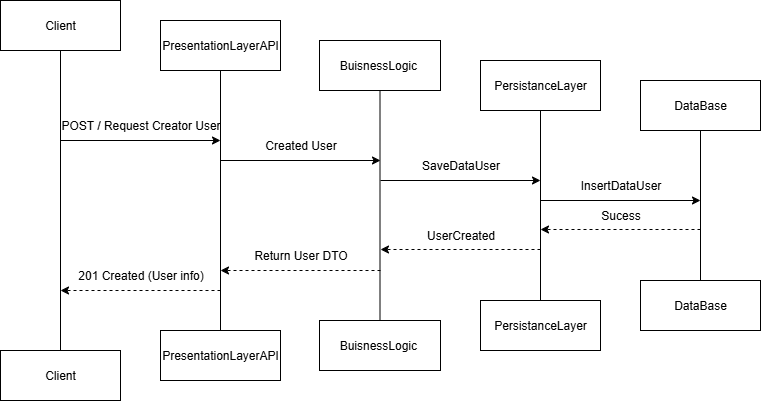

The diagram above was exported from draw.io. Its source (the exported page's mxGraphModel, read from the mxfile embedded in the PNG):
<mxGraphModel dx="1042" dy="626" grid="1" gridSize="10" guides="1" tooltips="1" connect="1" arrows="1" fold="1" page="1" pageScale="1" pageWidth="827" pageHeight="1169" math="0" shadow="0">
  <root>
    <mxCell id="0" />
    <mxCell id="1" parent="0" />
    <mxCell id="GTmyufGJD79l7xdx2yBv-65" value="PresentationLayerAPI" style="html=1;whiteSpace=wrap;" parent="1" vertex="1">
      <mxGeometry x="200" y="450" width="120" height="50" as="geometry" />
    </mxCell>
    <mxCell id="GTmyufGJD79l7xdx2yBv-66" value="Client" style="html=1;whiteSpace=wrap;" parent="1" vertex="1">
      <mxGeometry x="40" y="470" width="120" height="50" as="geometry" />
    </mxCell>
    <mxCell id="GTmyufGJD79l7xdx2yBv-67" style="edgeStyle=orthogonalEdgeStyle;rounded=0;orthogonalLoop=1;jettySize=auto;html=1;exitX=0.5;exitY=1;exitDx=0;exitDy=0;endArrow=none;endFill=0;" parent="1" source="GTmyufGJD79l7xdx2yBv-68" target="GTmyufGJD79l7xdx2yBv-66" edge="1">
      <mxGeometry relative="1" as="geometry" />
    </mxCell>
    <mxCell id="GTmyufGJD79l7xdx2yBv-68" value="Client" style="html=1;whiteSpace=wrap;" parent="1" vertex="1">
      <mxGeometry x="40" y="120" width="120" height="50" as="geometry" />
    </mxCell>
    <mxCell id="GTmyufGJD79l7xdx2yBv-69" style="edgeStyle=orthogonalEdgeStyle;rounded=0;orthogonalLoop=1;jettySize=auto;html=1;exitX=0.5;exitY=1;exitDx=0;exitDy=0;entryX=0.5;entryY=0;entryDx=0;entryDy=0;endArrow=none;endFill=0;" parent="1" source="GTmyufGJD79l7xdx2yBv-70" target="GTmyufGJD79l7xdx2yBv-65" edge="1">
      <mxGeometry relative="1" as="geometry" />
    </mxCell>
    <mxCell id="GTmyufGJD79l7xdx2yBv-70" value="PresentationLayerAPI" style="html=1;whiteSpace=wrap;" parent="1" vertex="1">
      <mxGeometry x="200" y="140" width="120" height="50" as="geometry" />
    </mxCell>
    <mxCell id="GTmyufGJD79l7xdx2yBv-71" style="edgeStyle=orthogonalEdgeStyle;rounded=0;orthogonalLoop=1;jettySize=auto;html=1;exitX=0.5;exitY=1;exitDx=0;exitDy=0;entryX=0.5;entryY=0;entryDx=0;entryDy=0;endArrow=none;endFill=0;" parent="1" source="GTmyufGJD79l7xdx2yBv-72" target="GTmyufGJD79l7xdx2yBv-79" edge="1">
      <mxGeometry relative="1" as="geometry" />
    </mxCell>
    <mxCell id="GTmyufGJD79l7xdx2yBv-72" value="BuisnessLogic&amp;nbsp;" style="html=1;whiteSpace=wrap;" parent="1" vertex="1">
      <mxGeometry x="359" y="160" width="121" height="50" as="geometry" />
    </mxCell>
    <mxCell id="GTmyufGJD79l7xdx2yBv-73" value="DataBase" style="html=1;whiteSpace=wrap;" parent="1" vertex="1">
      <mxGeometry x="680" y="400" width="120" height="50" as="geometry" />
    </mxCell>
    <mxCell id="GTmyufGJD79l7xdx2yBv-74" style="edgeStyle=orthogonalEdgeStyle;rounded=0;orthogonalLoop=1;jettySize=auto;html=1;exitX=0.5;exitY=1;exitDx=0;exitDy=0;entryX=0.5;entryY=0;entryDx=0;entryDy=0;endArrow=none;endFill=0;" parent="1" source="GTmyufGJD79l7xdx2yBv-75" target="GTmyufGJD79l7xdx2yBv-73" edge="1">
      <mxGeometry relative="1" as="geometry" />
    </mxCell>
    <mxCell id="GTmyufGJD79l7xdx2yBv-75" value="DataBase" style="html=1;whiteSpace=wrap;" parent="1" vertex="1">
      <mxGeometry x="680" y="200" width="120" height="50" as="geometry" />
    </mxCell>
    <mxCell id="GTmyufGJD79l7xdx2yBv-76" style="edgeStyle=orthogonalEdgeStyle;rounded=0;orthogonalLoop=1;jettySize=auto;html=1;exitX=0.5;exitY=1;exitDx=0;exitDy=0;entryX=0.5;entryY=0;entryDx=0;entryDy=0;endArrow=none;endFill=0;" parent="1" source="GTmyufGJD79l7xdx2yBv-77" target="GTmyufGJD79l7xdx2yBv-78" edge="1">
      <mxGeometry relative="1" as="geometry" />
    </mxCell>
    <mxCell id="GTmyufGJD79l7xdx2yBv-77" value="PersistanceLayer" style="html=1;whiteSpace=wrap;" parent="1" vertex="1">
      <mxGeometry x="520" y="180" width="120" height="50" as="geometry" />
    </mxCell>
    <mxCell id="GTmyufGJD79l7xdx2yBv-78" value="PersistanceLayer" style="html=1;whiteSpace=wrap;" parent="1" vertex="1">
      <mxGeometry x="520" y="420" width="120" height="50" as="geometry" />
    </mxCell>
    <mxCell id="GTmyufGJD79l7xdx2yBv-79" value="BuisnessLogic&amp;nbsp;" style="html=1;whiteSpace=wrap;" parent="1" vertex="1">
      <mxGeometry x="359" y="440" width="121" height="50" as="geometry" />
    </mxCell>
    <mxCell id="GTmyufGJD79l7xdx2yBv-80" value="POST / Request Creator User" style="text;html=1;align=center;verticalAlign=middle;resizable=0;points=[];autosize=1;strokeColor=none;fillColor=none;" parent="1" vertex="1">
      <mxGeometry x="90" y="230" width="180" height="30" as="geometry" />
    </mxCell>
    <mxCell id="GTmyufGJD79l7xdx2yBv-81" value="Created User" style="text;html=1;align=center;verticalAlign=middle;resizable=0;points=[];autosize=1;strokeColor=none;fillColor=none;" parent="1" vertex="1">
      <mxGeometry x="295" y="250" width="90" height="30" as="geometry" />
    </mxCell>
    <mxCell id="GTmyufGJD79l7xdx2yBv-82" value="SaveDataUser" style="text;html=1;align=center;verticalAlign=middle;resizable=0;points=[];autosize=1;strokeColor=none;fillColor=none;" parent="1" vertex="1">
      <mxGeometry x="450" y="270" width="100" height="30" as="geometry" />
    </mxCell>
    <mxCell id="GTmyufGJD79l7xdx2yBv-83" value="Sucess" style="text;html=1;align=center;verticalAlign=middle;resizable=0;points=[];autosize=1;strokeColor=none;fillColor=none;" parent="1" vertex="1">
      <mxGeometry x="630" y="320" width="60" height="30" as="geometry" />
    </mxCell>
    <mxCell id="GTmyufGJD79l7xdx2yBv-84" value="UserCreated" style="text;html=1;align=center;verticalAlign=middle;resizable=0;points=[];autosize=1;strokeColor=none;fillColor=none;" parent="1" vertex="1">
      <mxGeometry x="455" y="340" width="90" height="30" as="geometry" />
    </mxCell>
    <mxCell id="GTmyufGJD79l7xdx2yBv-85" value="Return User DTO" style="text;html=1;align=center;verticalAlign=middle;resizable=0;points=[];autosize=1;strokeColor=none;fillColor=none;" parent="1" vertex="1">
      <mxGeometry x="280" y="360" width="120" height="30" as="geometry" />
    </mxCell>
    <mxCell id="GTmyufGJD79l7xdx2yBv-86" value="201 Created (User info)" style="text;html=1;align=center;verticalAlign=middle;resizable=0;points=[];autosize=1;strokeColor=none;fillColor=none;" parent="1" vertex="1">
      <mxGeometry x="105" y="380" width="150" height="30" as="geometry" />
    </mxCell>
    <mxCell id="GTmyufGJD79l7xdx2yBv-87" value="" style="endArrow=classic;html=1;rounded=0;" parent="1" edge="1">
      <mxGeometry width="50" height="50" relative="1" as="geometry">
        <mxPoint x="100" y="260" as="sourcePoint" />
        <mxPoint x="260" y="260" as="targetPoint" />
      </mxGeometry>
    </mxCell>
    <mxCell id="GTmyufGJD79l7xdx2yBv-88" value="" style="endArrow=classic;html=1;rounded=0;" parent="1" edge="1">
      <mxGeometry width="50" height="50" relative="1" as="geometry">
        <mxPoint x="260" y="280" as="sourcePoint" />
        <mxPoint x="420" y="280" as="targetPoint" />
      </mxGeometry>
    </mxCell>
    <mxCell id="GTmyufGJD79l7xdx2yBv-89" value="" style="endArrow=classic;html=1;rounded=0;" parent="1" edge="1">
      <mxGeometry width="50" height="50" relative="1" as="geometry">
        <mxPoint x="420" y="300" as="sourcePoint" />
        <mxPoint x="580" y="300" as="targetPoint" />
      </mxGeometry>
    </mxCell>
    <mxCell id="GTmyufGJD79l7xdx2yBv-90" value="" style="endArrow=classic;html=1;rounded=0;dashed=1;" parent="1" edge="1">
      <mxGeometry width="50" height="50" relative="1" as="geometry">
        <mxPoint x="740" y="349" as="sourcePoint" />
        <mxPoint x="580" y="349" as="targetPoint" />
      </mxGeometry>
    </mxCell>
    <mxCell id="GTmyufGJD79l7xdx2yBv-91" value="" style="endArrow=classic;html=1;rounded=0;dashed=1;" parent="1" edge="1">
      <mxGeometry width="50" height="50" relative="1" as="geometry">
        <mxPoint x="580" y="369" as="sourcePoint" />
        <mxPoint x="420" y="369" as="targetPoint" />
      </mxGeometry>
    </mxCell>
    <mxCell id="GTmyufGJD79l7xdx2yBv-92" value="" style="endArrow=classic;html=1;rounded=0;dashed=1;" parent="1" edge="1">
      <mxGeometry width="50" height="50" relative="1" as="geometry">
        <mxPoint x="420" y="390" as="sourcePoint" />
        <mxPoint x="260" y="390" as="targetPoint" />
      </mxGeometry>
    </mxCell>
    <mxCell id="GTmyufGJD79l7xdx2yBv-93" value="" style="endArrow=classic;html=1;rounded=0;dashed=1;" parent="1" edge="1">
      <mxGeometry width="50" height="50" relative="1" as="geometry">
        <mxPoint x="260" y="410" as="sourcePoint" />
        <mxPoint x="100" y="410" as="targetPoint" />
      </mxGeometry>
    </mxCell>
    <mxCell id="GTmyufGJD79l7xdx2yBv-94" value="InsertDataUser" style="text;html=1;align=center;verticalAlign=middle;resizable=0;points=[];autosize=1;strokeColor=none;fillColor=none;" parent="1" vertex="1">
      <mxGeometry x="610" y="290" width="100" height="30" as="geometry" />
    </mxCell>
    <mxCell id="GTmyufGJD79l7xdx2yBv-95" value="" style="endArrow=classic;html=1;rounded=0;" parent="1" edge="1">
      <mxGeometry width="50" height="50" relative="1" as="geometry">
        <mxPoint x="580" y="320" as="sourcePoint" />
        <mxPoint x="740" y="320" as="targetPoint" />
      </mxGeometry>
    </mxCell>
  </root>
</mxGraphModel>